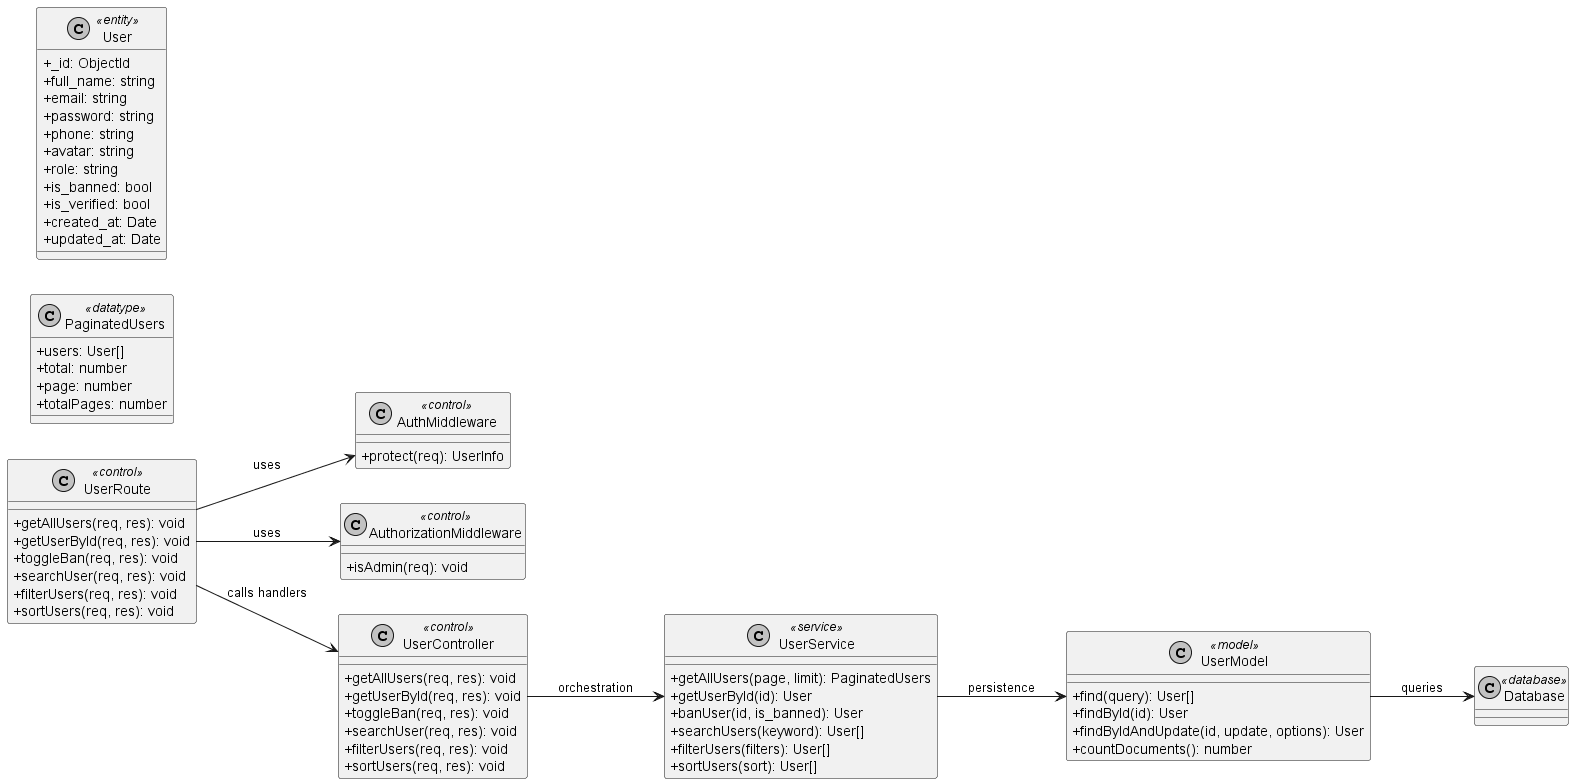

The diagram above was rendered by PlantUML. Its source (embedded in the PNG):
@startuml UserManagement
skinparam monochrome true
skinparam shadowing false
skinparam classAttributeIconSize 0
left to right direction


' ===== Routes & Middleware =====
class UserRoute <<control>> {
  +getAllUsers(req, res): void
  +getUserById(req, res): void
  +toggleBan(req, res): void
  +searchUser(req, res): void
  +filterUsers(req, res): void
  +sortUsers(req, res): void
}

class AuthMiddleware <<control>> {
  +protect(req): UserInfo
}

class AuthorizationMiddleware <<control>> {
  +isAdmin(req): void
}

' ===== Controller =====
class UserController <<control>> {
  +getAllUsers(req, res): void
  +getUserById(req, res): void
  +toggleBan(req, res): void
  +searchUser(req, res): void
  +filterUsers(req, res): void
  +sortUsers(req, res): void
}

' ===== Service =====
class UserService <<service>> {
  +getAllUsers(page, limit): PaginatedUsers
  +getUserById(id): User
  +banUser(id, is_banned): User
  +searchUsers(keyword): User[]
  +filterUsers(filters): User[]
  +sortUsers(sort): User[]
}

class PaginatedUsers <<datatype>> {
  +users: User[]
  +total: number
  +page: number
  +totalPages: number
}

' ===== Model =====
class UserModel <<model>> {
  +find(query): User[]
  +findById(id): User
  +findByIdAndUpdate(id, update, options): User
  +countDocuments(): number
}

' ===== Entity =====
class User <<entity>> {
  +_id: ObjectId
  +full_name: string
  +email: string
  +password: string
  +phone: string
  +avatar: string
  +role: string
  +is_banned: bool
  +is_verified: bool
  +created_at: Date
  +updated_at: Date
}

class Database <<database>>

' ===== Relationships =====
UserRoute --> AuthMiddleware : uses
UserRoute --> AuthorizationMiddleware : uses
UserRoute --> UserController : calls handlers

UserController --> UserService : orchestration
UserService --> UserModel : persistence
UserModel --> Database : queries

@enduml